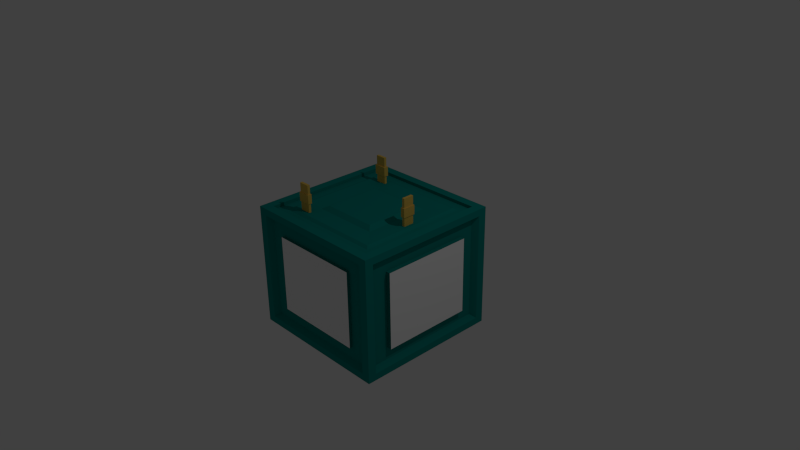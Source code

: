 # Source: apex_cube.blend  (saved by Blender 2.73.0; exported with 4.5.12 LTS)
import bpy
from mathutils import Matrix  # noqa: F401  (used for matrix-valued properties, if any)

bpy.ops.wm.read_factory_settings(use_empty=True)
scene = bpy.context.scene
scene.name = 'Scene'

# ---- collections
col_collection_1 = bpy.data.collections.new('Collection 1'); scene.collection.children.link(col_collection_1)

# ---- materials (node trees are filled in below, after node groups)
mat_material_003 = bpy.data.materials.new('Material.003')
mat_material_003.alpha_threshold = 0.0
mat_material_003.use_transparent_shadow = False
mat_material_003.diffuse_color = (0.3075, 0.8, 0.1794, 1.0)
mat_material_003.roughness = 0.5
mat_material = bpy.data.materials.new('Material')
mat_material.alpha_threshold = 0.0
mat_material.use_transparent_shadow = False
mat_material.diffuse_color = (0.002723, 0.2529, 0.2258, 1.0)
mat_material.roughness = 0.5
mat_material_001 = bpy.data.materials.new('Material.001')
mat_material_001.alpha_threshold = 0.0
mat_material_001.use_transparent_shadow = False
mat_material_001.diffuse_color = (1.0, 1.0, 1.0, 1.0)
mat_material_001.roughness = 0.5
mat_material_002 = bpy.data.materials.new('Material.002')
mat_material_002.alpha_threshold = 0.0
mat_material_002.use_transparent_shadow = False
mat_material_002.diffuse_color = (0.8, 0.5276, 0.106, 1.0)
mat_material_002.roughness = 0.5

# ---- material node trees

# ---- world
world_world = bpy.data.worlds.new('World'); scene.world = world_world
world_world.color = (0.05088, 0.05088, 0.05088)
world_world.use_sun_shadow = False
world_world.sun_shadow_jitter_overblur = 0.0
world_world.cycles.sampling_method = 'MANUAL'
world_world.cycles.sample_map_resolution = 256

# ---- cameras
cam_camera = bpy.data.cameras.new('Camera')
cam_camera.clip_end = 100.0
cam_camera.lens = 35.0
cam_camera.sensor_width = 32.0
cam_camera.sensor_height = 18.0
cam_camera.ortho_scale = 7.314
cam_camera.dof.focus_distance = 0.0
cam_camera.dof.aperture_fstop = 128.0

# ---- lights
light_lamp = bpy.data.lights.new('Lamp', 'POINT')
light_lamp.transmission_factor = 0.0
light_lamp.cutoff_distance = 30.0
light_lamp.energy = 100.0
light_lamp.shadow_buffer_clip_start = 1.001
light_lamp.shadow_soft_size = 0.1
light_lamp.shadow_maximum_resolution = 0.006
light_lamp.use_absolute_resolution = True
light_lamp.cycles.use_multiple_importance_sampling = False

# ---- meshes
me_cube_000 = bpy.data.meshes.new('Cube.000')
me_cube_000.from_pydata([(-0.036, 0.181, 0.5806), (-0.07062, 0.1705, 0.5806), (-0.1025, 0.1534, 0.5806), (-0.1305, 0.1305, 0.5806), (-0.1534, 0.1025, 0.5806), (-0.1705, 0.07062, 0.5806), (-0.181, 0.036, 0.5806), (-0.1845, 2.863e-07, 0.5806), (-0.181, -0.036, 0.5806), (-0.1705, -0.07062, 0.5806), (-0.1534, -0.1025, 0.5806), (-0.1305, -0.1305, 0.5806), (-0.1025, -0.1534, 0.5806), (-0.07062, -0.1705, 0.5806), (-0.036, -0.181, 0.5806), (-1.155e-08, -0.1845, 0.5806), (0.036, -0.181, 0.5806), (0.07062, -0.1705, 0.5806), (0.1025, -0.1534, 0.5806), (0.1305, -0.1305, 0.5806), (0.1534, -0.1025, 0.5806), (0.1705, -0.07062, 0.5806), (0.181, -0.036, 0.5806), (0.1845, 1.22e-07, 0.5806), (0.181, 0.036, 0.5806), (0.1705, 0.07062, 0.5806), (0.1534, 0.1025, 0.5806), (0.1305, 0.1305, 0.5806), (0.1025, 0.1534, 0.5806), (0.07062, 0.1705, 0.5806), (0.036, 0.181, 0.5806), (4.858e-08, 0.1845, 0.5806), (3.286e-08, 0.2988, 0.5806), (0.05829, 0.293, 0.5806), (0.1143, 0.276, 0.5806), (0.166, 0.2484, 0.5806), (0.2113, 0.2113, 0.5806), (0.2484, 0.166, 0.5806), (0.276, 0.1143, 0.5806), (0.293, 0.05829, 0.5806), (0.2988, 1.01e-07, 0.5806), (0.293, -0.05829, 0.5806), (0.276, -0.1143, 0.5806), (0.2484, -0.166, 0.5806), (0.2113, -0.2113, 0.5806), (0.166, -0.2484, 0.5806), (0.1143, -0.276, 0.5806), (0.05829, -0.293, 0.5806), (-6.449e-08, -0.2988, 0.5806), (-0.05829, -0.293, 0.5806), (-0.1143, -0.276, 0.5806), (-0.166, -0.2484, 0.5806), (-0.2113, -0.2113, 0.5806), (-0.2484, -0.166, 0.5806), (-0.276, -0.1143, 0.5806), (-0.293, -0.05829, 0.5806), (-0.2988, 3.669e-07, 0.5806), (-0.293, 0.05829, 0.5806), (-0.276, 0.1143, 0.5806), (-0.2484, 0.166, 0.5806), (-0.2113, 0.2113, 0.5806), (-0.166, 0.2484, 0.5806), (-0.1143, 0.276, 0.5806), (-0.05829, 0.293, 0.5806), (2.808e-08, 0.3406, -0.7072), (2.808e-08, 0.3406, 0.456), (0.06646, 0.3341, -0.7072), (0.06646, 0.3341, 0.456), (0.1304, 0.3147, -0.7072), (0.1304, 0.3147, 0.456), (0.1893, 0.2832, -0.7072), (0.1893, 0.2832, 0.456), (0.2409, 0.2409, -0.7072), (0.2409, 0.2409, 0.456), (0.2832, 0.1893, -0.7072), (0.2832, 0.1893, 0.456), (0.3147, 0.1304, -0.7072), (0.3147, 0.1304, 0.456), (0.3341, 0.06646, -0.7072), (0.3341, 0.06646, 0.456), (0.3406, 9.217e-08, -0.7072), (0.3406, 9.217e-08, 0.456), (0.3341, -0.06646, -0.7072), (0.3341, -0.06646, 0.456), (0.3147, -0.1304, -0.7072), (0.3147, -0.1304, 0.456), (0.2832, -0.1893, -0.7072), (0.2832, -0.1893, 0.456), (0.2409, -0.2409, -0.7072), (0.2409, -0.2409, 0.456), (0.1893, -0.2832, -0.7072), (0.1893, -0.2832, 0.456), (0.1304, -0.3147, -0.7072), (0.1304, -0.3147, 0.456), (0.06646, -0.3341, -0.7072), (0.06646, -0.3341, 0.456), (-8.292e-08, -0.3406, -0.7072), (-8.292e-08, -0.3406, 0.456), (-0.06646, -0.3341, -0.7072), (-0.06646, -0.3341, 0.456), (-0.1304, -0.3147, -0.7072), (-0.1304, -0.3147, 0.456), (-0.1893, -0.2832, -0.7072), (-0.1893, -0.2832, 0.456), (-0.2409, -0.2409, -0.7072), (-0.2409, -0.2409, 0.456), (-0.2832, -0.1893, -0.7072), (-0.2832, -0.1893, 0.456), (-0.3147, -0.1304, -0.7072), (-0.3147, -0.1304, 0.456), (-0.3341, -0.06646, -0.7072), (-0.3341, -0.06646, 0.456), (-0.3406, 3.954e-07, -0.7072), (-0.3406, 3.954e-07, 0.456), (-0.3341, 0.06646, -0.7072), (-0.3341, 0.06646, 0.456), (-0.3147, 0.1304, -0.7072), (-0.3147, 0.1304, 0.456), (-0.2832, 0.1893, -0.7072), (-0.2832, 0.1893, 0.456), (-0.2409, 0.2409, -0.7072), (-0.2409, 0.2409, 0.456), (-0.1893, 0.2832, -0.7072), (-0.1893, 0.2832, 0.456), (-0.1304, 0.3147, -0.7072), (-0.1304, 0.3147, 0.456), (-0.06646, 0.3341, -0.7072), (-0.06646, 0.3341, 0.456), (-0.06646, 0.3341, 0.5753), (-0.1304, 0.3147, 0.5753), (-0.1893, 0.2832, 0.5753), (-0.2409, 0.2409, 0.5753), (-0.2832, 0.1893, 0.5753), (-0.3147, 0.1304, 0.5753), (-0.3341, 0.06646, 0.5753), (-0.3406, 3.954e-07, 0.5753), (-0.3341, -0.06646, 0.5753), (-0.3147, -0.1304, 0.5753), (-0.2832, -0.1893, 0.5753), (-0.2409, -0.2409, 0.5753), (-0.1893, -0.2832, 0.5753), (-0.1304, -0.3147, 0.5753), (-0.06646, -0.3341, 0.5753), (-8.292e-08, -0.3406, 0.5753), (0.06646, -0.3341, 0.5753), (0.1304, -0.3147, 0.5753), (0.1893, -0.2832, 0.5753), (0.2409, -0.2409, 0.5753), (0.2832, -0.1893, 0.5753), (0.3147, -0.1304, 0.5753), (0.3341, -0.06646, 0.5753), (0.3406, 9.217e-08, 0.5753), (0.3341, 0.06646, 0.5753), (0.3147, 0.1304, 0.5753), (0.2832, 0.1893, 0.5753), (0.2409, 0.2409, 0.5753), (0.1893, 0.2832, 0.5753), (0.1304, 0.3147, 0.5753), (0.06646, 0.3341, 0.5753), (2.808e-08, 0.3406, 0.5753), (3.063e-08, 0.3183, -0.7256), (0.06209, 0.3121, -0.7256), (0.1218, 0.294, -0.7256), (0.1768, 0.2646, -0.7256), (0.225, 0.225, -0.7256), (0.2646, 0.1768, -0.7256), (0.294, 0.1218, -0.7256), (0.3121, 0.06209, -0.7256), (0.3183, 9.687e-08, -0.7256), (0.3121, -0.06209, -0.7256), (0.294, -0.1218, -0.7256), (0.2646, -0.1768, -0.7256), (0.225, -0.225, -0.7256), (0.1768, -0.2646, -0.7256), (0.1218, -0.294, -0.7256), (0.06209, -0.3121, -0.7256), (-7.307e-08, -0.3183, -0.7256), (-0.06209, -0.3121, -0.7256), (-0.1218, -0.294, -0.7256), (-0.1768, -0.2646, -0.7256), (-0.225, -0.225, -0.7256), (-0.2646, -0.1768, -0.7256), (-0.294, -0.1218, -0.7256), (-0.3121, -0.06209, -0.7256), (-0.3183, 3.802e-07, -0.7256), (-0.3121, 0.06209, -0.7256), (-0.294, 0.1218, -0.7256), (-0.2646, 0.1768, -0.7256), (-0.225, 0.225, -0.7256), (-0.1768, 0.2646, -0.7256), (-0.1218, 0.294, -0.7256), (-0.06209, 0.3121, -0.7256), (2.903e-08, 0.3183, -0.744), (0.06209, 0.3121, -0.744), (0.1218, 0.294, -0.744), (0.1768, 0.2646, -0.744), (0.225, 0.225, -0.744), (0.2646, 0.1768, -0.744), (0.294, 0.1218, -0.744), (0.3121, 0.06209, -0.744), (0.3183, 9.687e-08, -0.744), (0.3121, -0.06209, -0.744), (0.294, -0.1218, -0.744), (0.2646, -0.1768, -0.744), (0.225, -0.225, -0.744), (0.1768, -0.2646, -0.744), (0.1218, -0.294, -0.744), (0.06209, -0.3121, -0.744), (-7.467e-08, -0.3183, -0.744), (-0.06209, -0.3121, -0.744), (-0.1218, -0.294, -0.744), (-0.1768, -0.2646, -0.744), (-0.225, -0.225, -0.744), (-0.2646, -0.1768, -0.744), (-0.294, -0.1218, -0.744), (-0.3121, -0.06209, -0.744), (-0.3183, 3.802e-07, -0.744), (-0.3121, 0.06209, -0.744), (-0.294, 0.1218, -0.744), (-0.2646, 0.1768, -0.744), (-0.225, 0.225, -0.744), (-0.1768, 0.2646, -0.744), (-0.1218, 0.294, -0.744), (-0.06209, 0.3121, -0.744), (3.042e-08, 0.2979, -0.744), (0.05813, 0.2922, -0.744), (0.114, 0.2753, -0.744), (0.1655, 0.2477, -0.744), (0.2107, 0.2107, -0.744), (0.2477, 0.1655, -0.744), (0.2753, 0.114, -0.744), (0.2922, 0.05813, -0.744), (0.2979, 1.011e-07, -0.744), (0.2922, -0.05813, -0.744), (0.2753, -0.114, -0.744), (0.2477, -0.1655, -0.744), (0.2107, -0.2107, -0.744), (0.1655, -0.2477, -0.744), (0.114, -0.2753, -0.744), (0.05813, -0.2922, -0.744), (-6.667e-08, -0.2979, -0.744), (-0.05813, -0.2922, -0.744), (-0.114, -0.2753, -0.744), (-0.1655, -0.2477, -0.744), (-0.2107, -0.2107, -0.744), (-0.2477, -0.1655, -0.744), (-0.2753, -0.114, -0.744), (-0.2922, -0.05813, -0.744), (-0.2979, 3.663e-07, -0.744), (-0.2922, 0.05813, -0.744), (-0.2753, 0.114, -0.744), (-0.2477, 0.1655, -0.744), (-0.2107, 0.2107, -0.744), (-0.1655, 0.2477, -0.744), (-0.114, 0.2753, -0.744), (-0.05813, 0.2922, -0.744), (2.914e-08, 0.2979, -0.7335), (0.05813, 0.2922, -0.7335), (0.114, 0.2753, -0.7335), (0.1655, 0.2477, -0.7335), (0.2107, 0.2107, -0.7335), (0.2477, 0.1655, -0.7335), (0.2753, 0.114, -0.7335), (0.2922, 0.05813, -0.7335), (0.2979, 1.011e-07, -0.7335), (0.2922, -0.05813, -0.7335), (0.2753, -0.114, -0.7335), (0.2477, -0.1655, -0.7335), (0.2107, -0.2107, -0.7335), (0.1655, -0.2477, -0.7335), (0.114, -0.2753, -0.7335), (0.05813, -0.2922, -0.7335), (-6.794e-08, -0.2979, -0.7335), (-0.05813, -0.2922, -0.7335), (-0.114, -0.2753, -0.7335), (-0.1655, -0.2477, -0.7335), (-0.2107, -0.2107, -0.7335), (-0.2477, -0.1655, -0.7335), (-0.2753, -0.114, -0.7335), (-0.2922, -0.05813, -0.7335), (-0.2979, 3.663e-07, -0.7335), (-0.2922, 0.05813, -0.7335), (-0.2753, 0.114, -0.7335), (-0.2477, 0.1655, -0.7335), (-0.2107, 0.2107, -0.7335), (-0.1655, 0.2477, -0.7335), (-0.114, 0.2753, -0.7335), (-0.05813, 0.2922, -0.7335), (-0.036, 0.181, 0.5749), (-0.07062, 0.1705, 0.5749), (-0.1025, 0.1534, 0.5749), (-0.1305, 0.1305, 0.5749), (-0.1534, 0.1025, 0.5749), (-0.1705, 0.07062, 0.5749), (-0.181, 0.036, 0.5749), (-0.1845, 2.863e-07, 0.5749), (-0.181, -0.036, 0.5749), (-0.1705, -0.07062, 0.5749), (-0.1534, -0.1025, 0.5749), (-0.1305, -0.1305, 0.5749), (-0.1025, -0.1534, 0.5749), (-0.07062, -0.1705, 0.5749), (-0.036, -0.181, 0.5749), (-1.155e-08, -0.1845, 0.5749), (0.036, -0.181, 0.5749), (0.07062, -0.1705, 0.5749), (0.1025, -0.1534, 0.5749), (0.1305, -0.1305, 0.5749), (0.1534, -0.1025, 0.5749), (0.1705, -0.07062, 0.5749), (0.181, -0.036, 0.5749), (0.1845, 1.22e-07, 0.5749), (0.181, 0.036, 0.5749), (0.1705, 0.07062, 0.5749), (0.1534, 0.1025, 0.5749), (0.1305, 0.1305, 0.5749), (0.1025, 0.1534, 0.5749), (0.07062, 0.1705, 0.5749), (0.036, 0.181, 0.5749), (4.858e-08, 0.1845, 0.5749), (-0.007996, 0.0402, 0.5749), (-0.01568, 0.03787, 0.5749), (-0.02277, 0.03408, 0.5749), (-0.02898, 0.02898, 0.5749), (-0.03408, 0.02277, 0.5749), (-0.03787, 0.01568, 0.5749), (-0.0402, 0.007996, 0.5749), (-0.04099, 1.884e-07, 0.5749), (-0.0402, -0.007996, 0.5749), (-0.03787, -0.01568, 0.5749), (-0.03408, -0.02277, 0.5749), (-0.02898, -0.02898, 0.5749), (-0.02277, -0.03408, 0.5749), (-0.01568, -0.03787, 0.5749), (-0.007996, -0.0402, 0.5749), (4.807e-08, -0.04099, 0.5749), (0.007996, -0.0402, 0.5749), (0.01568, -0.03787, 0.5749), (0.02277, -0.03408, 0.5749), (0.02898, -0.02898, 0.5749), (0.03408, -0.02277, 0.5749), (0.03787, -0.01568, 0.5749), (0.0402, -0.007996, 0.5749), (0.04099, 1.519e-07, 0.5749), (0.0402, 0.007996, 0.5749), (0.03787, 0.01568, 0.5749), (0.03408, 0.02277, 0.5749), (0.02898, 0.02898, 0.5749), (0.02277, 0.03408, 0.5749), (0.01568, 0.03787, 0.5749), (0.007996, 0.0402, 0.5749), (6.142e-08, 0.04099, 0.5749), (-0.007996, 0.0402, 0.6794), (-0.01568, 0.03787, 0.6794), (-0.02277, 0.03408, 0.6794), (-0.02898, 0.02898, 0.6794), (-0.03408, 0.02277, 0.6794), (-0.03787, 0.01568, 0.6794), (-0.0402, 0.007996, 0.6794), (-0.04099, 1.884e-07, 0.6794), (-0.0402, -0.007996, 0.6794), (-0.03787, -0.01568, 0.6794), (-0.03408, -0.02277, 0.6794), (-0.02898, -0.02898, 0.6794), (-0.02277, -0.03408, 0.6794), (-0.01568, -0.03787, 0.6794), (-0.007996, -0.0402, 0.6794), (8.66e-08, -0.04099, 0.6794), (0.007996, -0.0402, 0.6794), (0.01568, -0.03787, 0.6794), (0.02277, -0.03408, 0.6794), (0.02898, -0.02898, 0.6794), (0.03408, -0.02277, 0.6794), (0.03787, -0.01568, 0.6794), (0.0402, -0.007996, 0.6794), (0.04099, 1.519e-07, 0.6794), (0.0402, 0.007996, 0.6794), (0.03787, 0.01568, 0.6794), (0.03408, 0.02277, 0.6794), (0.02898, 0.02898, 0.6794), (0.02277, 0.03408, 0.6794), (0.01568, 0.03787, 0.6794), (0.007996, 0.0402, 0.6794), (9.996e-08, 0.04099, 0.6794), (-0.006718, 0.03377, 0.6856), (-0.01318, 0.03181, 0.6856), (-0.01913, 0.02863, 0.6856), (-0.02435, 0.02435, 0.6856), (-0.02863, 0.01913, 0.6856), (-0.03181, 0.01318, 0.6856), (-0.03377, 0.006718, 0.6856), (-0.03443, 1.839e-07, 0.6856), (-0.03377, -0.006718, 0.6856), (-0.03181, -0.01318, 0.6856), (-0.02863, -0.01913, 0.6856), (-0.02435, -0.02435, 0.6856), (-0.01913, -0.02863, 0.6856), (-0.01318, -0.03181, 0.6856), (-0.006718, -0.03377, 0.6856), (8.213e-08, -0.03443, 0.6856), (0.006718, -0.03377, 0.6856), (0.01318, -0.03181, 0.6856), (0.01913, -0.02863, 0.6856), (0.02435, -0.02435, 0.6856), (0.02863, -0.01913, 0.6856), (0.03181, -0.01318, 0.6856), (0.03377, -0.006718, 0.6856), (0.03443, 1.533e-07, 0.6856), (0.03377, 0.006718, 0.6856), (0.03181, 0.01318, 0.6856), (0.02863, 0.01913, 0.6856), (0.02435, 0.02435, 0.6856), (0.01913, 0.02863, 0.6856), (0.01318, 0.03181, 0.6856), (0.006718, 0.03377, 0.6856), (9.335e-08, 0.03443, 0.6856), (2.808e-08, 0.3406, -0.6543), (0.06646, 0.3341, -0.6543), (0.1304, 0.3147, -0.6543), (0.1893, 0.2832, -0.6543), (0.2409, 0.2409, -0.6543), (0.2832, 0.1893, -0.6543), (0.3147, 0.1304, -0.6543), (0.3341, 0.06646, -0.6543), (0.3406, 9.217e-08, -0.6543), (0.3341, -0.06646, -0.6543), (0.3147, -0.1304, -0.6543), (0.2832, -0.1893, -0.6543), (0.2409, -0.2409, -0.6543), (0.1893, -0.2832, -0.6543), (0.1304, -0.3147, -0.6543), (0.06646, -0.3341, -0.6543), (-8.292e-08, -0.3406, -0.6543), (-0.06646, -0.3341, -0.6543), (-0.1304, -0.3147, -0.6543), (-0.1893, -0.2832, -0.6543), (-0.2409, -0.2409, -0.6543), (-0.2832, -0.1893, -0.6543), (-0.3147, -0.1304, -0.6543), (-0.3341, -0.06646, -0.6543), (-0.3406, 3.954e-07, -0.6543), (-0.3341, 0.06646, -0.6543), (-0.3147, 0.1304, -0.6543), (-0.2832, 0.1893, -0.6543), (-0.2409, 0.2409, -0.6543), (-0.1893, 0.2832, -0.6543), (-0.1304, 0.3147, -0.6543), (-0.06646, 0.3341, -0.6543), (2.776e-08, 0.3454, 0.456), (0.06739, 0.3388, 0.456), (0.1322, 0.3191, 0.456), (0.1919, 0.2872, 0.456), (0.2443, 0.2443, 0.456), (0.2872, 0.1919, 0.456), (0.3191, 0.1322, 0.456), (0.3388, 0.06739, 0.456), (0.3454, 9.107e-08, 0.456), (0.3388, -0.06739, 0.456), (0.3191, -0.1322, 0.456), (0.2872, -0.1919, 0.456), (0.2443, -0.2443, 0.456), (0.1919, -0.2872, 0.456), (0.1322, -0.3191, 0.456), (0.06739, -0.3388, 0.456), (-8.479e-08, -0.3454, 0.456), (-0.06739, -0.3388, 0.456), (-0.1322, -0.3191, 0.456), (-0.1919, -0.2872, 0.456), (-0.2443, -0.2443, 0.456), (-0.2872, -0.1919, 0.456), (-0.3191, -0.1322, 0.456), (-0.3388, -0.06739, 0.456), (-0.3454, 3.985e-07, 0.456), (-0.3388, 0.06739, 0.456), (-0.3191, 0.1322, 0.456), (-0.2872, 0.1919, 0.456), (-0.2443, 0.2443, 0.456), (-0.1919, 0.2872, 0.456), (-0.1322, 0.3191, 0.456), (-0.06739, 0.3388, 0.456), (2.776e-08, 0.3454, -0.6543), (0.06739, 0.3388, -0.6543), (0.1322, 0.3191, -0.6543), (0.1919, 0.2872, -0.6543), (0.2443, 0.2443, -0.6543), (0.2872, 0.1919, -0.6543), (0.3191, 0.1322, -0.6543), (0.3388, 0.06739, -0.6543), (0.3454, 9.107e-08, -0.6543), (0.3388, -0.06739, -0.6543), (0.3191, -0.1322, -0.6543), (0.2872, -0.1919, -0.6543), (0.2443, -0.2443, -0.6543), (0.1919, -0.2872, -0.6543), (0.1322, -0.3191, -0.6543), (0.06739, -0.3388, -0.6543), (-8.479e-08, -0.3454, -0.6543), (-0.06739, -0.3388, -0.6543), (-0.1322, -0.3191, -0.6543), (-0.1919, -0.2872, -0.6543), (-0.2443, -0.2443, -0.6543), (-0.2872, -0.1919, -0.6543), (-0.3191, -0.1322, -0.6543), (-0.3388, -0.06739, -0.6543), (-0.3454, 3.985e-07, -0.6543), (-0.3388, 0.06739, -0.6543), (-0.3191, 0.1322, -0.6543), (-0.2872, 0.1919, -0.6543), (-0.2443, 0.2443, -0.6543), (-0.1919, 0.2872, -0.6543), (-0.1322, 0.3191, -0.6543), (-0.06739, 0.3388, -0.6543)], [], [(28, 316, 315, 27), (152, 39, 40, 151), (143, 48, 49, 142), (132, 59, 60, 131), (154, 37, 38, 153), (134, 57, 58, 133), (145, 46, 47, 144), (156, 35, 36, 155), (136, 55, 56, 135), (147, 44, 45, 146), (158, 33, 34, 157), (138, 53, 54, 137), (149, 42, 43, 148), (140, 51, 52, 139), (129, 62, 63, 128), (151, 40, 41, 150), (142, 49, 50, 141), (131, 60, 61, 130), (153, 38, 39, 152), (133, 58, 59, 132), (144, 47, 48, 143), (155, 36, 37, 154), (135, 56, 57, 134), (146, 45, 46, 145), (157, 34, 35, 156), (137, 54, 55, 136), (148, 43, 44, 147), (159, 32, 33, 158), (139, 52, 53, 138), (128, 63, 32, 159), (130, 61, 62, 129), (141, 50, 51, 140), (62, 1, 0, 63), (51, 12, 11, 52), (67, 449, 448, 65), (442, 506, 507, 443), (91, 461, 460, 89), (81, 456, 455, 79), (420, 484, 485, 421), (71, 451, 450, 69), (435, 499, 500, 436), (428, 492, 493, 429), (125, 478, 477, 123), (443, 507, 508, 444), (115, 473, 472, 113), (105, 468, 467, 103), (421, 485, 486, 422), (436, 500, 501, 437), (95, 463, 462, 93), (85, 458, 457, 83), (429, 493, 494, 430), (75, 453, 452, 73), (444, 508, 509, 445), (65, 448, 479, 127), (422, 486, 487, 423), (437, 501, 502, 438), (119, 475, 474, 117), (109, 470, 469, 107), (430, 494, 495, 431), (99, 465, 464, 97), (89, 460, 459, 87), (445, 509, 510, 446), (79, 455, 454, 77), (423, 487, 488, 424), (125, 129, 128, 127), (69, 450, 449, 67), (438, 502, 503, 439), (114, 185, 184, 112), (71, 156, 155, 73), (87, 148, 147, 89), (103, 140, 139, 105), (111, 136, 135, 113), (119, 132, 131, 121), (127, 128, 159, 65), (73, 155, 154, 75), (89, 147, 146, 91), (81, 151, 150, 83), (97, 143, 142, 99), (105, 139, 138, 107), (113, 135, 134, 115), (121, 131, 130, 123), (83, 150, 149, 85), (75, 154, 153, 77), (91, 146, 145, 93), (65, 159, 158, 67), (67, 158, 157, 69), (99, 142, 141, 101), (107, 138, 137, 109), (115, 134, 133, 117), (123, 130, 129, 125), (93, 145, 144, 95), (69, 157, 156, 71), (85, 149, 148, 87), (77, 153, 152, 79), (101, 141, 140, 103), (109, 137, 136, 111), (117, 133, 132, 119), (95, 144, 143, 97), (79, 152, 151, 81), (150, 41, 42, 149), (184, 216, 215, 183), (70, 163, 162, 68), (92, 174, 173, 90), (120, 188, 187, 118), (98, 177, 176, 96), (76, 166, 165, 74), (126, 191, 190, 124), (104, 180, 179, 102), (82, 169, 168, 80), (110, 183, 182, 108), (88, 172, 171, 86), (116, 186, 185, 114), (72, 164, 163, 70), (94, 175, 174, 92), (122, 189, 188, 120), (100, 178, 177, 98), (78, 167, 166, 76), (64, 160, 191, 126), (106, 181, 180, 104), (84, 170, 169, 82), (112, 184, 183, 110), (68, 162, 161, 66), (90, 173, 172, 88), (118, 187, 186, 116), (74, 165, 164, 72), (96, 176, 175, 94), (124, 190, 189, 122), (102, 179, 178, 100), (66, 161, 160, 64), (80, 168, 167, 78), (108, 182, 181, 106), (86, 171, 170, 84), (218, 250, 249, 217), (162, 194, 193, 161), (173, 205, 204, 172), (182, 214, 213, 181), (171, 203, 202, 170), (191, 223, 222, 190), (180, 212, 211, 179), (169, 201, 200, 168), (189, 221, 220, 188), (178, 210, 209, 177), (167, 199, 198, 166), (187, 219, 218, 186), (165, 197, 196, 164), (176, 208, 207, 175), (185, 217, 216, 184), (163, 195, 194, 162), (174, 206, 205, 173), (183, 215, 214, 182), (161, 193, 192, 160), (172, 204, 203, 171), (160, 192, 223, 191), (181, 213, 212, 180), (170, 202, 201, 169), (190, 222, 221, 189), (179, 211, 210, 178), (168, 200, 199, 167), (188, 220, 219, 187), (177, 209, 208, 176), (166, 198, 197, 165), (186, 218, 217, 185), (164, 196, 195, 163), (175, 207, 206, 174), (252, 284, 283, 251), (196, 228, 227, 195), (207, 239, 238, 206), (216, 248, 247, 215), (194, 226, 225, 193), (205, 237, 236, 204), (214, 246, 245, 213), (203, 235, 234, 202), (223, 255, 254, 222), (212, 244, 243, 211), (201, 233, 232, 200), (221, 253, 252, 220), (210, 242, 241, 209), (199, 231, 230, 198), (219, 251, 250, 218), (197, 229, 228, 196), (208, 240, 239, 207), (217, 249, 248, 216), (195, 227, 226, 194), (206, 238, 237, 205), (215, 247, 246, 214), (193, 225, 224, 192), (204, 236, 235, 203), (192, 224, 255, 223), (213, 245, 244, 212), (202, 234, 233, 201), (222, 254, 253, 221), (211, 243, 242, 210), (200, 232, 231, 199), (220, 252, 251, 219), (209, 241, 240, 208), (198, 230, 229, 197), (256, 257, 258, 259, 260, 261, 262, 263, 264, 265, 266, 267, 268, 269, 270, 271, 272, 273, 274, 275, 276, 277, 278, 279, 280, 281, 282, 283, 284, 285, 286, 287), (241, 273, 272, 240), (230, 262, 261, 229), (250, 282, 281, 249), (228, 260, 259, 227), (239, 271, 270, 238), (248, 280, 279, 247), (226, 258, 257, 225), (237, 269, 268, 236), (246, 278, 277, 245), (235, 267, 266, 234), (255, 287, 286, 254), (244, 276, 275, 243), (233, 265, 264, 232), (253, 285, 284, 252), (242, 274, 273, 241), (231, 263, 262, 230), (251, 283, 282, 250), (229, 261, 260, 228), (240, 272, 271, 239), (249, 281, 280, 248), (227, 259, 258, 226), (238, 270, 269, 237), (247, 279, 278, 246), (225, 257, 256, 224), (236, 268, 267, 235), (224, 256, 287, 255), (245, 277, 276, 244), (234, 266, 265, 233), (254, 286, 285, 253), (243, 275, 274, 242), (232, 264, 263, 231), (40, 23, 22, 41), (60, 3, 2, 61), (49, 14, 13, 50), (38, 25, 24, 39), (58, 5, 4, 59), (36, 27, 26, 37), (47, 16, 15, 48), (56, 7, 6, 57), (34, 29, 28, 35), (45, 18, 17, 46), (54, 9, 8, 55), (32, 31, 30, 33), (43, 20, 19, 44), (63, 0, 31, 32), (52, 11, 10, 53), (41, 22, 21, 42), (61, 2, 1, 62), (50, 13, 12, 51), (39, 24, 23, 40), (59, 4, 3, 60), (48, 15, 14, 49), (37, 26, 25, 38), (57, 6, 5, 58), (35, 28, 27, 36), (46, 17, 16, 47), (55, 8, 7, 56), (33, 30, 29, 34), (44, 19, 18, 45), (53, 10, 9, 54), (42, 21, 20, 43), (311, 343, 342, 310), (6, 294, 293, 5), (17, 305, 304, 16), (26, 314, 313, 25), (1, 289, 288, 0), (15, 303, 302, 14), (24, 312, 311, 23), (0, 288, 319, 31), (13, 301, 300, 12), (22, 310, 309, 21), (11, 299, 298, 10), (4, 292, 291, 3), (31, 319, 318, 30), (20, 308, 307, 19), (9, 297, 296, 8), (29, 317, 316, 28), (18, 306, 305, 17), (7, 295, 294, 6), (27, 315, 314, 26), (5, 293, 292, 4), (16, 304, 303, 15), (25, 313, 312, 24), (3, 291, 290, 2), (14, 302, 301, 13), (23, 311, 310, 22), (12, 300, 299, 11), (21, 309, 308, 20), (10, 298, 297, 9), (2, 290, 289, 1), (30, 318, 317, 29), (19, 307, 306, 18), (8, 296, 295, 7), (345, 377, 376, 344), (300, 332, 331, 299), (290, 322, 321, 289), (309, 341, 340, 308), (298, 330, 329, 297), (318, 350, 349, 317), (307, 339, 338, 306), (296, 328, 327, 295), (316, 348, 347, 315), (294, 326, 325, 293), (305, 337, 336, 304), (314, 346, 345, 313), (289, 321, 320, 288), (303, 335, 334, 302), (312, 344, 343, 311), (288, 320, 351, 319), (301, 333, 332, 300), (292, 324, 323, 291), (310, 342, 341, 309), (299, 331, 330, 298), (319, 351, 350, 318), (308, 340, 339, 307), (297, 329, 328, 296), (317, 349, 348, 316), (306, 338, 337, 305), (295, 327, 326, 294), (315, 347, 346, 314), (293, 325, 324, 292), (304, 336, 335, 303), (313, 345, 344, 312), (291, 323, 322, 290), (302, 334, 333, 301), (379, 411, 410, 378), (323, 355, 354, 322), (334, 366, 365, 333), (343, 375, 374, 342), (332, 364, 363, 331), (322, 354, 353, 321), (341, 373, 372, 340), (330, 362, 361, 329), (350, 382, 381, 349), (339, 371, 370, 338), (328, 360, 359, 327), (348, 380, 379, 347), (326, 358, 357, 325), (337, 369, 368, 336), (346, 378, 377, 345), (321, 353, 352, 320), (335, 367, 366, 334), (344, 376, 375, 343), (320, 352, 383, 351), (333, 365, 364, 332), (324, 356, 355, 323), (342, 374, 373, 341), (331, 363, 362, 330), (351, 383, 382, 350), (340, 372, 371, 339), (329, 361, 360, 328), (349, 381, 380, 348), (338, 370, 369, 337), (327, 359, 358, 326), (347, 379, 378, 346), (325, 357, 356, 324), (336, 368, 367, 335), (414, 415, 384, 385, 386, 387, 388, 389, 390, 391, 392, 393, 394, 395, 396, 397, 398, 399, 400, 401, 402, 403, 404, 405, 406, 407, 408, 409, 410, 411, 412, 413), (357, 389, 388, 356), (368, 400, 399, 367), (377, 409, 408, 376), (355, 387, 386, 354), (366, 398, 397, 365), (375, 407, 406, 374), (364, 396, 395, 363), (354, 386, 385, 353), (373, 405, 404, 372), (362, 394, 393, 361), (382, 414, 413, 381), (371, 403, 402, 370), (360, 392, 391, 359), (380, 412, 411, 379), (358, 390, 389, 357), (369, 401, 400, 368), (378, 410, 409, 377), (353, 385, 384, 352), (367, 399, 398, 366), (376, 408, 407, 375), (352, 384, 415, 383), (365, 397, 396, 364), (356, 388, 387, 355), (374, 406, 405, 373), (363, 395, 394, 362), (383, 415, 414, 382), (372, 404, 403, 371), (361, 393, 392, 360), (381, 413, 412, 380), (370, 402, 401, 369), (359, 391, 390, 358), (124, 446, 447, 126), (126, 447, 416, 64), (122, 445, 446, 124), (120, 444, 445, 122), (118, 443, 444, 120), (116, 442, 443, 118), (114, 441, 442, 116), (112, 440, 441, 114), (110, 439, 440, 112), (108, 438, 439, 110), (106, 437, 438, 108), (104, 436, 437, 106), (102, 435, 436, 104), (100, 434, 435, 102), (98, 433, 434, 100), (96, 432, 433, 98), (94, 431, 432, 96), (92, 430, 431, 94), (90, 429, 430, 92), (88, 428, 429, 90), (86, 427, 428, 88), (84, 426, 427, 86), (82, 425, 426, 84), (80, 424, 425, 82), (78, 423, 424, 80), (76, 422, 423, 78), (74, 421, 422, 76), (72, 420, 421, 74), (70, 419, 420, 72), (68, 418, 419, 70), (66, 417, 418, 68), (64, 416, 417, 66), (480, 448, 449, 481), (481, 449, 450, 482), (482, 450, 451, 483), (483, 451, 452, 484), (484, 452, 453, 485), (485, 453, 454, 486), (486, 454, 455, 487), (487, 455, 456, 488), (488, 456, 457, 489), (489, 457, 458, 490), (490, 458, 459, 491), (491, 459, 460, 492), (492, 460, 461, 493), (493, 461, 462, 494), (494, 462, 463, 495), (495, 463, 464, 496), (496, 464, 465, 497), (497, 465, 466, 498), (498, 466, 467, 499), (499, 467, 468, 500), (500, 468, 469, 501), (501, 469, 470, 502), (502, 470, 471, 503), (503, 471, 472, 504), (504, 472, 473, 505), (505, 473, 474, 506), (506, 474, 475, 507), (507, 475, 476, 508), (508, 476, 477, 509), (509, 477, 478, 510), (511, 479, 448, 480), (510, 478, 479, 511), (427, 491, 492, 428), (101, 466, 465, 99), (111, 471, 470, 109), (121, 476, 475, 119), (434, 498, 499, 435), (419, 483, 484, 420), (441, 505, 506, 442), (426, 490, 491, 427), (77, 454, 453, 75), (87, 459, 458, 85), (97, 464, 463, 95), (433, 497, 498, 434), (418, 482, 483, 419), (107, 469, 468, 105), (117, 474, 473, 115), (440, 504, 505, 441), (425, 489, 490, 426), (127, 479, 478, 125), (446, 510, 511, 447), (432, 496, 497, 433), (73, 452, 451, 71), (417, 481, 482, 418), (83, 457, 456, 81), (93, 462, 461, 91), (439, 503, 504, 440), (424, 488, 489, 425), (103, 467, 466, 101), (113, 472, 471, 111), (447, 511, 480, 416), (431, 495, 496, 432), (123, 477, 476, 121), (416, 480, 481, 417)])
me_cube_000.polygons.foreach_set('use_smooth', [True] * 482)
me_cube_000.materials.append(mat_material_003)
me_cube_000.use_remesh_preserve_volume = False
me_cube_000.use_remesh_preserve_attributes = False
me_cube_000.use_mirror_vertex_groups = False
me_cube_000.update()
me_cube_002 = bpy.data.meshes.new('Cube.002')
me_cube_002.from_pydata([(-1.0, -1.0, -1.0), (-1.0, 1.0, -1.0), (1.0, 1.0, -1.0), (1.0, -1.0, -1.0), (-1.0, -1.0, 0.6786), (-1.0, 1.0, 0.6786), (1.0, 1.0, 0.6786), (1.0, -1.0, 0.6786), (-0.5921, -0.6533, 0.6502), (-0.5921, -0.6177, 0.6502), (-0.4479, -0.6177, 0.6502), (-0.4479, -0.6533, 0.6502), (-0.5921, -0.6533, 1.022), (-0.5921, -0.6177, 1.022), (-0.4479, -0.6177, 1.022), (-0.4479, -0.6533, 1.022), (-0.5921, 0.6533, 0.6318), (-0.5921, 0.6177, 0.6318), (-0.4479, 0.6177, 0.6318), (-0.4479, 0.6533, 0.6318), (-0.5921, 0.6533, 1.022), (-0.5921, 0.6177, 1.022), (-0.4479, 0.6177, 1.022), (-0.4479, 0.6533, 1.022), (0.6638, 0.06685, 0.6502), (0.6281, 0.06685, 0.6502), (0.6281, -0.07739, 0.6502), (0.6638, -0.07739, 0.6502), (0.6638, 0.06685, 1.022), (0.6281, 0.06685, 1.022), (0.6281, -0.07739, 1.022), (0.6638, -0.07739, 1.022), (-0.8795, -0.8795, 0.6786), (-0.8795, 0.8795, 0.6786), (0.8795, 0.8795, 0.6786), (0.8795, -0.8795, 0.6786), (-0.8795, -0.8795, 0.6333), (-0.8795, 0.8795, 0.6333), (0.8795, 0.8795, 0.6333), (0.8795, -0.8795, 0.6333), (-0.7572, -0.7572, 0.6333), (-0.7572, 0.7572, 0.6333), (0.7572, 0.7572, 0.6333), (0.7572, -0.7572, 0.6333), (-0.7094, -0.7094, 0.656), (-0.7094, 0.7094, 0.656), (0.7094, 0.7094, 0.656), (0.7094, -0.7094, 0.656), (-1.0, -0.8859, 0.5828), (-1.0, 0.8859, 0.5828), (-1.0, 0.8859, -0.9043), (-1.0, -0.8859, -0.9043), (-0.8859, 1.0, 0.5828), (0.8859, 1.0, 0.5828), (0.8859, 1.0, -0.9043), (-0.8859, 1.0, -0.9043), (1.0, 0.8859, 0.5828), (1.0, -0.8859, 0.5828), (1.0, -0.8859, -0.9043), (1.0, 0.8859, -0.9043), (0.8859, -1.0, 0.5828), (-0.8859, -1.0, 0.5828), (-0.8859, -1.0, -0.9043), (0.8859, -1.0, -0.9043), (-0.9276, -0.8218, 0.529), (-0.9276, 0.8218, 0.529), (-0.9276, 0.8218, -0.8504), (-0.9276, -0.8218, -0.8504), (-0.8218, 0.9276, 0.529), (0.8218, 0.9276, 0.529), (0.8218, 0.9276, -0.8504), (-0.8218, 0.9276, -0.8504), (0.9276, 0.8218, 0.529), (0.9276, -0.8218, 0.529), (0.9276, -0.8218, -0.8504), (0.9276, 0.8218, -0.8504), (0.8218, -0.9276, 0.529), (-0.8218, -0.9276, 0.529), (-0.8218, -0.9276, -0.8504), (0.8218, -0.9276, -0.8504), (-0.9276, -0.6256, 0.3643), (-0.9276, 0.6256, 0.3643), (-0.9276, 0.6256, -0.6857), (-0.9276, -0.6256, -0.6857), (-0.6256, 0.9276, 0.3643), (0.6256, 0.9276, 0.3643), (0.6256, 0.9276, -0.6857), (-0.6256, 0.9276, -0.6857), (0.9276, 0.6256, 0.3643), (0.9276, -0.6256, 0.3643), (0.9276, -0.6256, -0.6857), (0.9276, 0.6256, -0.6857), (0.6256, -0.9276, 0.3643), (-0.6256, -0.9276, 0.3643), (-0.6256, -0.9276, -0.6857), (0.6256, -0.9276, -0.6857), (-0.6256, 0.9673, 0.3643), (0.6256, 0.9673, 0.3643), (0.6256, 0.9673, -0.6857), (-0.6256, 0.9673, -0.6857), (0.6256, -0.9673, 0.3643), (-0.6256, -0.9673, 0.3643), (-0.6256, -0.9673, -0.6857), (0.6256, -0.9673, -0.6857), (-0.9897, -0.6256, 0.3643), (-0.9897, 0.6256, 0.3643), (-0.9897, 0.6256, -0.6857), (-0.9897, -0.6256, -0.6857), (0.9897, 0.6256, 0.3643), (0.9897, -0.6256, 0.3643), (0.9897, -0.6256, -0.6857), (0.9897, 0.6256, -0.6857), (-0.4509, -0.4509, 0.6429), (-0.4509, 0.4509, 0.6429), (0.4509, 0.4509, 0.6429), (0.4509, -0.4509, 0.6429), (-0.3795, -0.3795, 0.6839), (-0.3795, 0.3795, 0.6839), (0.3795, 0.3795, 0.6839), (0.3795, -0.3795, 0.6839), (0.6638, 0.06685, 0.774), (0.6638, 0.06685, 0.8978), (0.6281, 0.06685, 0.8978), (0.6281, 0.06685, 0.774), (0.6281, -0.07739, 0.8978), (0.6281, -0.07739, 0.774), (0.6638, -0.07739, 0.8978), (0.6638, -0.07739, 0.774), (0.6736, 0.07948, 0.774), (0.6736, 0.07948, 0.8978), (0.6183, 0.07948, 0.8978), (0.6183, 0.07948, 0.774), (0.6183, -0.09001, 0.8978), (0.6183, -0.09001, 0.774), (0.6736, -0.09001, 0.8978), (0.6736, -0.09001, 0.774), (-0.5921, 0.6533, 0.7618), (-0.5921, 0.6533, 0.8917), (-0.5921, 0.6177, 0.8917), (-0.5921, 0.6177, 0.7618), (-0.4479, 0.6177, 0.8917), (-0.4479, 0.6177, 0.7618), (-0.4479, 0.6533, 0.8917), (-0.4479, 0.6533, 0.7618), (-0.6059, 0.6672, 0.7618), (-0.6059, 0.6672, 0.8917), (-0.6059, 0.6038, 0.8917), (-0.6059, 0.6038, 0.7618), (-0.4342, 0.6038, 0.8917), (-0.4342, 0.6038, 0.7618), (-0.4342, 0.6672, 0.8917), (-0.4342, 0.6672, 0.7618), (-0.5921, -0.6533, 0.774), (-0.5921, -0.6533, 0.8978), (-0.5921, -0.6177, 0.8978), (-0.5921, -0.6177, 0.774), (-0.4479, -0.6177, 0.8978), (-0.4479, -0.6177, 0.774), (-0.4479, -0.6533, 0.8978), (-0.4479, -0.6533, 0.774), (-0.6039, -0.6632, 0.774), (-0.6039, -0.6632, 0.8978), (-0.6039, -0.6077, 0.8978), (-0.6039, -0.6077, 0.774), (-0.4361, -0.6077, 0.8978), (-0.4361, -0.6077, 0.774), (-0.4361, -0.6632, 0.8978), (-0.4361, -0.6632, 0.774)], [], [(77, 78, 94, 93), (66, 67, 83, 82), (79, 76, 92, 95), (68, 69, 85, 84), (0, 1, 2, 3), (4, 7, 35, 32), (152, 155, 9, 8), (155, 157, 10, 9), (157, 159, 11, 10), (159, 152, 8, 11), (8, 9, 10, 11), (15, 14, 13, 12), (136, 16, 17, 139), (139, 17, 18, 141), (141, 18, 19, 143), (143, 19, 16, 136), (16, 19, 18, 17), (23, 20, 21, 22), (120, 24, 25, 123), (123, 25, 26, 125), (125, 26, 27, 127), (127, 27, 24, 120), (24, 27, 26, 25), (31, 28, 29, 30), (32, 35, 39, 36), (7, 6, 34, 35), (6, 5, 33, 34), (5, 4, 32, 33), (36, 39, 43, 40), (35, 34, 38, 39), (34, 33, 37, 38), (33, 32, 36, 37), (40, 43, 47, 44), (39, 38, 42, 43), (38, 37, 41, 42), (37, 36, 40, 41), (44, 47, 115, 112), (43, 42, 46, 47), (42, 41, 45, 46), (41, 40, 44, 45), (61, 62, 78, 77), (5, 49, 48, 4), (1, 50, 49, 5), (0, 51, 50, 1), (4, 48, 51, 0), (51, 48, 64, 67), (6, 53, 52, 5), (2, 54, 53, 6), (1, 55, 54, 2), (5, 52, 55, 1), (63, 60, 76, 79), (7, 57, 56, 6), (3, 58, 57, 7), (2, 59, 58, 3), (6, 56, 59, 2), (56, 57, 73, 72), (4, 61, 60, 7), (0, 62, 61, 4), (3, 63, 62, 0), (7, 60, 63, 3), (49, 50, 66, 65), (54, 55, 71, 70), (52, 53, 69, 68), (59, 56, 72, 75), (57, 58, 74, 73), (62, 63, 79, 78), (50, 51, 67, 66), (60, 61, 77, 76), (48, 49, 65, 64), (55, 52, 68, 71), (53, 54, 70, 69), (58, 59, 75, 74), (94, 95, 103, 102), (90, 91, 111, 110), (95, 92, 100, 103), (91, 88, 108, 111), (64, 65, 81, 80), (75, 72, 88, 91), (73, 74, 90, 89), (71, 68, 84, 87), (69, 70, 86, 85), (67, 64, 80, 83), (78, 79, 95, 94), (65, 66, 82, 81), (76, 77, 93, 92), (74, 75, 91, 90), (72, 73, 89, 88), (70, 71, 87, 86), (100, 101, 102, 103), (96, 97, 98, 99), (93, 94, 102, 101), (92, 93, 101, 100), (87, 84, 96, 99), (86, 87, 99, 98), (85, 86, 98, 97), (84, 85, 97, 96), (108, 109, 110, 111), (104, 105, 106, 107), (89, 90, 110, 109), (88, 89, 109, 108), (83, 80, 104, 107), (82, 83, 107, 106), (81, 82, 106, 105), (80, 81, 105, 104), (112, 115, 119, 116), (47, 46, 114, 115), (46, 45, 113, 114), (45, 44, 112, 113), (119, 118, 117, 116), (115, 114, 118, 119), (114, 113, 117, 118), (113, 112, 116, 117), (31, 126, 121, 28), (124, 122, 130, 132), (30, 124, 126, 31), (123, 125, 133, 131), (29, 122, 124, 30), (122, 121, 129, 130), (28, 121, 122, 29), (120, 123, 131, 128), (134, 135, 128, 129), (132, 133, 135, 134), (130, 131, 133, 132), (129, 128, 131, 130), (125, 127, 135, 133), (126, 124, 132, 134), (127, 120, 128, 135), (121, 126, 134, 129), (23, 142, 137, 20), (140, 138, 146, 148), (22, 140, 142, 23), (139, 141, 149, 147), (21, 138, 140, 22), (138, 137, 145, 146), (20, 137, 138, 21), (136, 139, 147, 144), (150, 151, 144, 145), (148, 149, 151, 150), (146, 147, 149, 148), (145, 144, 147, 146), (141, 143, 151, 149), (142, 140, 148, 150), (143, 136, 144, 151), (137, 142, 150, 145), (15, 12, 153, 158), (154, 156, 164, 162), (14, 15, 158, 156), (157, 155, 163, 165), (13, 14, 156, 154), (153, 154, 162, 161), (12, 13, 154, 153), (155, 152, 160, 163), (166, 161, 160, 167), (164, 166, 167, 165), (162, 164, 165, 163), (161, 162, 163, 160), (159, 157, 165, 167), (156, 158, 166, 164), (152, 159, 167, 160), (158, 153, 161, 166)])
me_cube_002.polygons.foreach_set('material_index', [0, 0, 0, 0, 0, 0, 2, 2, 2, 2, 0, 2, 2, 2, 2, 2, 0, 2, 2, 2, 2, 2, 0, 2, 0, 0, 0, 0, 0, 0, 0, 0, 0, 0, 0, 0, 0, 0, 0, 0, 0, 0, 0, 0, 0, 0, 0, 0, 0, 0, 0, 0, 0, 0, 0, 0, 0, 0, 0, 0, 0, 0, 0, 0, 0, 0, 0, 0, 0, 0, 0, 0, 0, 0, 0, 0, 0, 0, 0, 0, 0, 0, 0, 0, 0, 0, 0, 0, 1, 1, 0, 0, 0, 0, 0, 0, 1, 1, 0, 0, 0, 0, 0, 0, 0, 0, 0, 0, 0, 0, 0, 0, 2, 2, 2, 2, 2, 2, 2, 2, 2, 2, 2, 2, 2, 2, 2, 2, 2, 2, 2, 2, 2, 2, 2, 2, 2, 2, 2, 2, 2, 2, 2, 2, 2, 2, 2, 2, 2, 2, 2, 2, 2, 2, 2, 2, 2, 2, 2, 2])
me_cube_002.materials.append(mat_material)
me_cube_002.materials.append(mat_material_001)
me_cube_002.materials.append(mat_material_002)
me_cube_002.use_remesh_preserve_volume = False
me_cube_002.use_remesh_preserve_attributes = False
me_cube_002.use_mirror_vertex_groups = False
me_cube_002.update()

# ---- objects
ob_cube_002 = bpy.data.objects.new('Cube.002', me_cube_000)
ob_cube_001 = bpy.data.objects.new('Cube.001', me_cube_002)
ob_lamp = bpy.data.objects.new('Lamp', light_lamp)
ob_camera = bpy.data.objects.new('Camera', cam_camera)

# ---- transforms, parenting, visibility, modifiers, constraints
ob_cube_002.location = (0.0, 0.0, -0.147)
ob_cube_002.lineart.crease_threshold = 0.0
_m = ob_cube_002.modifiers.new('EdgeSplit', 'EDGE_SPLIT')
ob_cube_001.location = (0.0, 0.0, 0.0)
ob_cube_001.lineart.crease_threshold = 0.0
ob_lamp.location = (4.076, 1.005, 5.904)
ob_lamp.rotation_euler = (0.6503, 0.05522, 1.866)
ob_lamp.lock_rotations_4d = False
ob_lamp.empty_display_type = 'ARROWS'
ob_lamp.color = (0.0, 0.0, 0.0, 0.0)
ob_lamp.lineart.crease_threshold = 0.0
ob_camera.location = (7.481, -6.508, 5.344)
ob_camera.rotation_euler = (1.109, 0.01082, 0.8149)
ob_camera.lock_rotations_4d = False
ob_camera.empty_display_type = 'ARROWS'
ob_camera.color = (0.0, 0.0, 0.0, 0.0)
ob_camera.display_type = 'WIRE'
ob_camera.lineart.crease_threshold = 0.0

# ---- collection membership
col_collection_1.objects.link(ob_cube_002)
col_collection_1.objects.link(ob_cube_001)
col_collection_1.objects.link(ob_lamp)
col_collection_1.objects.link(ob_camera)

# ---- scene / render settings (as saved in the file)
scene.camera = ob_camera
scene.frame_start = 1; scene.frame_end = 250; scene.frame_set(1)
scene.render.engine = 'BLENDER_EEVEE_NEXT'
scene.render.resolution_percentage = 50
scene.render.dither_intensity = 0.0
scene.cycles.use_denoising = False
scene.cycles.samples = 10
scene.cycles.sampling_pattern = 'TABULATED_SOBOL'
scene.cycles.light_sampling_threshold = 0.0
scene.cycles.use_adaptive_sampling = False
scene.cycles.use_light_tree = False
scene.cycles.blur_glossy = 0.0
scene.cycles.pixel_filter_type = 'GAUSSIAN'
scene.cycles.sample_clamp_indirect = 0.0
scene.view_settings.view_transform = 'Standard'
bpy.context.view_layer.update()

